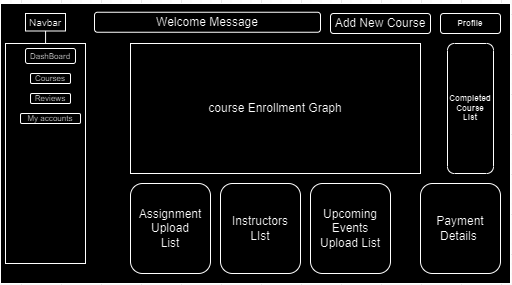

The diagram above was exported from draw.io. Its source (the exported page's mxGraphModel, read from the mxfile embedded in the PNG):
<mxGraphModel dx="1512" dy="597" grid="1" gridSize="10" guides="1" tooltips="1" connect="1" arrows="1" fold="1" page="1" pageScale="1" pageWidth="827" pageHeight="1169" math="0" shadow="0">
  <root>
    <mxCell id="0" />
    <mxCell id="1" parent="0" />
    <mxCell id="bBZGqqxSA85RBTVO4Q-K-2" value="" style="rounded=0;whiteSpace=wrap;html=1;" vertex="1" parent="1">
      <mxGeometry x="260" y="30" width="510" height="280" as="geometry" />
    </mxCell>
    <mxCell id="bBZGqqxSA85RBTVO4Q-K-18" style="edgeStyle=orthogonalEdgeStyle;rounded=0;orthogonalLoop=1;jettySize=auto;html=1;" edge="1" parent="1" source="bBZGqqxSA85RBTVO4Q-K-4" target="bBZGqqxSA85RBTVO4Q-K-6">
      <mxGeometry relative="1" as="geometry" />
    </mxCell>
    <mxCell id="bBZGqqxSA85RBTVO4Q-K-4" value="&lt;h5&gt;&lt;span style=&quot;font-weight: normal;&quot;&gt;Navbar&lt;/span&gt;&lt;/h5&gt;" style="rounded=0;whiteSpace=wrap;html=1;" vertex="1" parent="1">
      <mxGeometry x="285" y="40" width="40" height="17.5" as="geometry" />
    </mxCell>
    <mxCell id="bBZGqqxSA85RBTVO4Q-K-5" value="" style="rounded=0;whiteSpace=wrap;html=1;" vertex="1" parent="1">
      <mxGeometry x="265" y="70" width="80" height="220" as="geometry" />
    </mxCell>
    <mxCell id="bBZGqqxSA85RBTVO4Q-K-6" value="&lt;h6&gt;&lt;span style=&quot;font-weight: normal;&quot;&gt;DashBoard&lt;/span&gt;&lt;/h6&gt;" style="rounded=1;whiteSpace=wrap;html=1;" vertex="1" parent="1">
      <mxGeometry x="285" y="75" width="50" height="15" as="geometry" />
    </mxCell>
    <mxCell id="bBZGqqxSA85RBTVO4Q-K-7" value="&lt;h6&gt;&lt;span style=&quot;font-weight: normal;&quot;&gt;Courses&lt;/span&gt;&lt;/h6&gt;" style="rounded=1;whiteSpace=wrap;html=1;" vertex="1" parent="1">
      <mxGeometry x="290" y="100" width="40" height="10" as="geometry" />
    </mxCell>
    <mxCell id="bBZGqqxSA85RBTVO4Q-K-8" value="&lt;h6&gt;&lt;span style=&quot;font-weight: normal;&quot;&gt;Reviews&lt;/span&gt;&lt;/h6&gt;" style="rounded=1;whiteSpace=wrap;html=1;" vertex="1" parent="1">
      <mxGeometry x="290" y="120" width="40" height="10" as="geometry" />
    </mxCell>
    <mxCell id="bBZGqqxSA85RBTVO4Q-K-9" value="&lt;h6&gt;&lt;span style=&quot;font-weight: normal;&quot;&gt;My accounts&lt;/span&gt;&lt;/h6&gt;" style="rounded=1;whiteSpace=wrap;html=1;" vertex="1" parent="1">
      <mxGeometry x="280" y="140" width="60" height="10" as="geometry" />
    </mxCell>
    <mxCell id="bBZGqqxSA85RBTVO4Q-K-10" value="course Enrollment Graph" style="rounded=0;whiteSpace=wrap;html=1;" vertex="1" parent="1">
      <mxGeometry x="390" y="70" width="290" height="130" as="geometry" />
    </mxCell>
    <mxCell id="bBZGqqxSA85RBTVO4Q-K-12" value="&lt;h6&gt;Completed Course List&lt;/h6&gt;" style="rounded=1;whiteSpace=wrap;html=1;" vertex="1" parent="1">
      <mxGeometry x="707" y="70" width="46" height="130" as="geometry" />
    </mxCell>
    <mxCell id="bBZGqqxSA85RBTVO4Q-K-14" value="Add New Course" style="rounded=1;whiteSpace=wrap;html=1;" vertex="1" parent="1">
      <mxGeometry x="590" y="40" width="100" height="20" as="geometry" />
    </mxCell>
    <mxCell id="bBZGqqxSA85RBTVO4Q-K-15" value="&lt;h6&gt;Profile&lt;/h6&gt;" style="rounded=1;whiteSpace=wrap;html=1;" vertex="1" parent="1">
      <mxGeometry x="700" y="40" width="60" height="20" as="geometry" />
    </mxCell>
    <mxCell id="bBZGqqxSA85RBTVO4Q-K-19" value="" style="endArrow=none;html=1;rounded=0;" edge="1" parent="1" source="bBZGqqxSA85RBTVO4Q-K-2">
      <mxGeometry width="50" height="50" relative="1" as="geometry">
        <mxPoint x="620" y="80" as="sourcePoint" />
        <mxPoint x="670" y="30" as="targetPoint" />
      </mxGeometry>
    </mxCell>
    <mxCell id="bBZGqqxSA85RBTVO4Q-K-21" value="Assignment Upload&lt;div&gt;List&lt;/div&gt;" style="rounded=1;whiteSpace=wrap;html=1;" vertex="1" parent="1">
      <mxGeometry x="390" y="210" width="80" height="90" as="geometry" />
    </mxCell>
    <mxCell id="bBZGqqxSA85RBTVO4Q-K-22" value="Instructors LIst" style="rounded=1;whiteSpace=wrap;html=1;" vertex="1" parent="1">
      <mxGeometry x="480" y="210" width="80" height="90" as="geometry" />
    </mxCell>
    <mxCell id="bBZGqqxSA85RBTVO4Q-K-23" value="Welcome Message" style="rounded=1;whiteSpace=wrap;html=1;" vertex="1" parent="1">
      <mxGeometry x="354" y="38.75" width="226" height="20" as="geometry" />
    </mxCell>
    <mxCell id="bBZGqqxSA85RBTVO4Q-K-24" value="Upcoming Events Upload List" style="rounded=1;whiteSpace=wrap;html=1;" vertex="1" parent="1">
      <mxGeometry x="570" y="210" width="80" height="90" as="geometry" />
    </mxCell>
    <mxCell id="bBZGqqxSA85RBTVO4Q-K-25" value="Payment Details&amp;nbsp;" style="rounded=1;whiteSpace=wrap;html=1;" vertex="1" parent="1">
      <mxGeometry x="680" y="210" width="80" height="90" as="geometry" />
    </mxCell>
  </root>
</mxGraphModel>